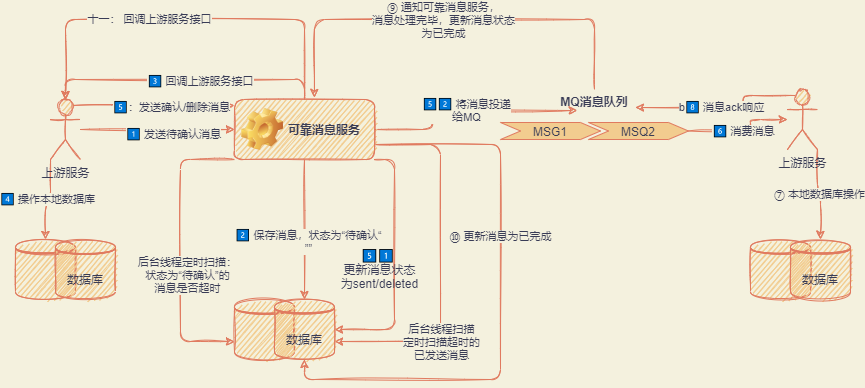

The diagram above was exported from draw.io. Its source (the exported page's mxGraphModel, read from the mxfile embedded in the PNG):
<mxGraphModel dx="1025" dy="830" grid="1" gridSize="10" guides="1" tooltips="1" connect="1" arrows="1" fold="1" page="1" pageScale="1" pageWidth="827" pageHeight="1169" background="#F4F1DE" math="0" shadow="0">
  <root>
    <mxCell id="0" />
    <mxCell id="1" parent="0" />
    <mxCell id="4" style="edgeStyle=orthogonalEdgeStyle;curved=0;orthogonalLoop=1;jettySize=auto;html=1;entryX=0;entryY=0.5;entryDx=0;entryDy=0;fontColor=#393C56;strokeColor=#E07A5F;sketch=1;labelBackgroundColor=#F4F1DE;" edge="1" parent="1" source="2" target="3">
      <mxGeometry relative="1" as="geometry" />
    </mxCell>
    <mxCell id="5" value="1⃣ 发送待确认消息" style="edgeLabel;html=1;align=center;verticalAlign=middle;resizable=0;points=[];fontColor=#393C56;sketch=1;rounded=1;labelBackgroundColor=#F4F1DE;" vertex="1" connectable="0" parent="4">
      <mxGeometry x="0.2" y="-4" relative="1" as="geometry">
        <mxPoint as="offset" />
      </mxGeometry>
    </mxCell>
    <mxCell id="18" value="4⃣ 操作本地数据库" style="edgeStyle=orthogonalEdgeStyle;curved=0;rounded=1;sketch=1;orthogonalLoop=1;jettySize=auto;html=1;exitX=0;exitY=1;exitDx=0;exitDy=0;exitPerimeter=0;fontColor=#393C56;strokeColor=#E07A5F;fillColor=#F2CC8F;labelBackgroundColor=#F4F1DE;" edge="1" parent="1" source="2" target="16">
      <mxGeometry relative="1" as="geometry" />
    </mxCell>
    <mxCell id="20" style="edgeStyle=orthogonalEdgeStyle;curved=0;rounded=1;sketch=1;orthogonalLoop=1;jettySize=auto;html=1;exitX=0.75;exitY=0.1;exitDx=0;exitDy=0;exitPerimeter=0;fontColor=#393C56;strokeColor=#E07A5F;fillColor=#F2CC8F;labelBackgroundColor=#F4F1DE;" edge="1" parent="1" source="2" target="3">
      <mxGeometry relative="1" as="geometry">
        <Array as="points">
          <mxPoint x="240" y="256" />
          <mxPoint x="240" y="256" />
        </Array>
      </mxGeometry>
    </mxCell>
    <mxCell id="21" value="5⃣：发送确认/删除消息" style="edgeLabel;html=1;align=center;verticalAlign=middle;resizable=0;points=[];fontColor=#393C56;labelBackgroundColor=#F4F1DE;" vertex="1" connectable="0" parent="20">
      <mxGeometry x="0.2074" y="-1" relative="1" as="geometry">
        <mxPoint x="1" as="offset" />
      </mxGeometry>
    </mxCell>
    <mxCell id="2" value="上游服务" style="shape=umlActor;verticalLabelPosition=bottom;verticalAlign=top;html=1;outlineConnect=0;fontColor=#393C56;strokeColor=#E07A5F;fillColor=#F2CC8F;sketch=1;rounded=1;" vertex="1" parent="1">
      <mxGeometry x="90" y="250" width="30" height="60" as="geometry" />
    </mxCell>
    <mxCell id="8" style="edgeStyle=orthogonalEdgeStyle;curved=0;orthogonalLoop=1;jettySize=auto;html=1;entryX=0.5;entryY=0;entryDx=0;entryDy=0;fontColor=#393C56;strokeColor=#E07A5F;sketch=1;labelBackgroundColor=#F4F1DE;" edge="1" parent="1" source="3" target="7">
      <mxGeometry relative="1" as="geometry" />
    </mxCell>
    <mxCell id="9" value="2⃣ 保存消息，状态为“待确认“&lt;br&gt;””" style="edgeLabel;html=1;align=center;verticalAlign=middle;resizable=0;points=[];fontColor=#393C56;sketch=1;rounded=1;labelBackgroundColor=#F4F1DE;" vertex="1" connectable="0" parent="8">
      <mxGeometry x="0.1538" y="3" relative="1" as="geometry">
        <mxPoint as="offset" />
      </mxGeometry>
    </mxCell>
    <mxCell id="10" style="edgeStyle=orthogonalEdgeStyle;curved=0;orthogonalLoop=1;jettySize=auto;html=1;exitX=0;exitY=1;exitDx=0;exitDy=0;entryX=0;entryY=0.7;entryDx=0;entryDy=0;fontColor=#393C56;strokeColor=#E07A5F;sketch=1;labelBackgroundColor=#F4F1DE;" edge="1" parent="1" source="3" target="6">
      <mxGeometry relative="1" as="geometry">
        <Array as="points">
          <mxPoint x="220" y="310" />
          <mxPoint x="220" y="492" />
        </Array>
      </mxGeometry>
    </mxCell>
    <mxCell id="11" value="后台线程定时扫描：&lt;br&gt;状态为“待确认”的&lt;br&gt;消息是否超时" style="edgeLabel;html=1;align=center;verticalAlign=middle;resizable=0;points=[];fontColor=#393C56;sketch=1;rounded=1;labelBackgroundColor=#F4F1DE;" vertex="1" connectable="0" parent="10">
      <mxGeometry x="0.4324" y="1" relative="1" as="geometry">
        <mxPoint x="5" y="-39" as="offset" />
      </mxGeometry>
    </mxCell>
    <mxCell id="14" style="edgeStyle=orthogonalEdgeStyle;curved=0;rounded=1;sketch=1;orthogonalLoop=1;jettySize=auto;html=1;entryX=0.5;entryY=0;entryDx=0;entryDy=0;entryPerimeter=0;fontColor=#393C56;strokeColor=#E07A5F;fillColor=#F2CC8F;labelBackgroundColor=#F4F1DE;" edge="1" parent="1" source="3" target="2">
      <mxGeometry relative="1" as="geometry">
        <Array as="points">
          <mxPoint x="344" y="230" />
          <mxPoint x="105" y="230" />
        </Array>
      </mxGeometry>
    </mxCell>
    <mxCell id="15" value="3⃣ 回调上游服务接口" style="edgeLabel;html=1;align=center;verticalAlign=middle;resizable=0;points=[];fontColor=#393C56;labelBackgroundColor=#F4F1DE;" vertex="1" connectable="0" parent="14">
      <mxGeometry x="-0.1039" y="1" relative="1" as="geometry">
        <mxPoint as="offset" />
      </mxGeometry>
    </mxCell>
    <mxCell id="27" value="5⃣2⃣ 将消息投递&lt;br&gt;给MQ" style="edgeStyle=orthogonalEdgeStyle;curved=0;rounded=1;sketch=1;orthogonalLoop=1;jettySize=auto;html=1;entryX=0.418;entryY=0.35;entryDx=0;entryDy=0;entryPerimeter=0;fontColor=#393C56;strokeColor=#E07A5F;fillColor=#F2CC8F;labelBackgroundColor=#F4F1DE;" edge="1" parent="1" source="3" target="22">
      <mxGeometry relative="1" as="geometry" />
    </mxCell>
    <mxCell id="29" style="edgeStyle=orthogonalEdgeStyle;curved=0;rounded=1;sketch=1;orthogonalLoop=1;jettySize=auto;html=1;exitX=1;exitY=1;exitDx=0;exitDy=0;entryX=1;entryY=0.5;entryDx=0;entryDy=0;fontColor=#393C56;strokeColor=#E07A5F;fillColor=#F2CC8F;labelBackgroundColor=#F4F1DE;" edge="1" parent="1" source="3" target="7">
      <mxGeometry relative="1" as="geometry">
        <Array as="points">
          <mxPoint x="434" y="310" />
          <mxPoint x="434" y="480" />
        </Array>
      </mxGeometry>
    </mxCell>
    <mxCell id="39" style="edgeStyle=orthogonalEdgeStyle;curved=0;rounded=1;sketch=1;orthogonalLoop=1;jettySize=auto;html=1;exitX=1;exitY=0.75;exitDx=0;exitDy=0;entryX=0.5;entryY=1;entryDx=0;entryDy=0;fontColor=#393C56;strokeColor=#E07A5F;fillColor=#F2CC8F;labelBackgroundColor=#F4F1DE;" edge="1" parent="1" source="3" target="7">
      <mxGeometry relative="1" as="geometry">
        <Array as="points">
          <mxPoint x="540" y="295" />
          <mxPoint x="540" y="530" />
          <mxPoint x="344" y="530" />
        </Array>
      </mxGeometry>
    </mxCell>
    <mxCell id="40" value="⑩ 更新消息为已完成" style="edgeLabel;html=1;align=center;verticalAlign=middle;resizable=0;points=[];fontColor=#393C56;labelBackgroundColor=#F4F1DE;" vertex="1" connectable="0" parent="39">
      <mxGeometry x="-0.2477" y="-1" relative="1" as="geometry">
        <mxPoint as="offset" />
      </mxGeometry>
    </mxCell>
    <mxCell id="41" style="edgeStyle=orthogonalEdgeStyle;curved=0;rounded=1;sketch=1;orthogonalLoop=1;jettySize=auto;html=1;exitX=1;exitY=0.75;exitDx=0;exitDy=0;entryX=1;entryY=0.7;entryDx=0;entryDy=0;fontColor=#393C56;strokeColor=#E07A5F;fillColor=#F2CC8F;labelBackgroundColor=#F4F1DE;" edge="1" parent="1" source="3" target="7">
      <mxGeometry relative="1" as="geometry">
        <Array as="points">
          <mxPoint x="480" y="295" />
          <mxPoint x="480" y="492" />
        </Array>
      </mxGeometry>
    </mxCell>
    <mxCell id="42" value="后台线程扫描&lt;br&gt;定时扫描超时的&lt;br&gt;已发送消息" style="edgeLabel;html=1;align=center;verticalAlign=middle;resizable=0;points=[];fontColor=#393C56;labelBackgroundColor=#F4F1DE;" vertex="1" connectable="0" parent="41">
      <mxGeometry x="-0.4103" y="2" relative="1" as="geometry">
        <mxPoint x="-2" y="154" as="offset" />
      </mxGeometry>
    </mxCell>
    <mxCell id="43" style="edgeStyle=orthogonalEdgeStyle;curved=0;rounded=1;sketch=1;orthogonalLoop=1;jettySize=auto;html=1;entryX=0.5;entryY=0;entryDx=0;entryDy=0;entryPerimeter=0;fontColor=#393C56;strokeColor=#E07A5F;fillColor=#F2CC8F;labelBackgroundColor=#F4F1DE;" edge="1" parent="1" source="3" target="2">
      <mxGeometry relative="1" as="geometry">
        <Array as="points">
          <mxPoint x="344" y="170" />
          <mxPoint x="105" y="170" />
        </Array>
      </mxGeometry>
    </mxCell>
    <mxCell id="44" value="十一： 回调上游服务接口" style="edgeLabel;html=1;align=center;verticalAlign=middle;resizable=0;points=[];fontColor=#393C56;labelBackgroundColor=#F4F1DE;" vertex="1" connectable="0" parent="43">
      <mxGeometry x="0.183" y="-1" relative="1" as="geometry">
        <mxPoint as="offset" />
      </mxGeometry>
    </mxCell>
    <mxCell id="3" value="可靠消息服务" style="label;whiteSpace=wrap;html=1;image=img/clipart/Gear_128x128.png;fontColor=#393C56;strokeColor=#E07A5F;fillColor=#F2CC8F;sketch=1;" vertex="1" parent="1">
      <mxGeometry x="274" y="250" width="140" height="60" as="geometry" />
    </mxCell>
    <mxCell id="6" value="" style="shape=datastore;whiteSpace=wrap;html=1;fontColor=#393C56;strokeColor=#E07A5F;fillColor=#F2CC8F;sketch=1;rounded=1;" vertex="1" parent="1">
      <mxGeometry x="274" y="450" width="60" height="60" as="geometry" />
    </mxCell>
    <mxCell id="7" value="数据库" style="shape=datastore;whiteSpace=wrap;html=1;fontColor=#393C56;strokeColor=#E07A5F;fillColor=#F2CC8F;sketch=1;rounded=1;" vertex="1" parent="1">
      <mxGeometry x="314" y="450" width="60" height="60" as="geometry" />
    </mxCell>
    <mxCell id="16" value="" style="shape=datastore;whiteSpace=wrap;html=1;fontColor=#393C56;strokeColor=#E07A5F;fillColor=#F2CC8F;sketch=1;rounded=1;" vertex="1" parent="1">
      <mxGeometry x="55" y="390" width="60" height="60" as="geometry" />
    </mxCell>
    <mxCell id="17" value="数据库" style="shape=datastore;whiteSpace=wrap;html=1;fontColor=#393C56;strokeColor=#E07A5F;fillColor=#F2CC8F;sketch=1;rounded=1;" vertex="1" parent="1">
      <mxGeometry x="95" y="390" width="60" height="60" as="geometry" />
    </mxCell>
    <mxCell id="37" style="edgeStyle=orthogonalEdgeStyle;curved=0;rounded=1;sketch=1;orthogonalLoop=1;jettySize=auto;html=1;entryX=0.571;entryY=-0.033;entryDx=0;entryDy=0;entryPerimeter=0;fontColor=#393C56;strokeColor=#E07A5F;fillColor=#F2CC8F;labelBackgroundColor=#F4F1DE;" edge="1" parent="1" source="22" target="3">
      <mxGeometry relative="1" as="geometry">
        <Array as="points">
          <mxPoint x="634" y="170" />
          <mxPoint x="354" y="170" />
        </Array>
      </mxGeometry>
    </mxCell>
    <mxCell id="38" value="⑨ 通知可靠消息服务，&lt;br&gt;消息处理完毕，更新消息状态&lt;br&gt;为已完成" style="edgeLabel;html=1;align=center;verticalAlign=middle;resizable=0;points=[];fontColor=#393C56;labelBackgroundColor=#F4F1DE;" vertex="1" connectable="0" parent="37">
      <mxGeometry x="0.0371" relative="1" as="geometry">
        <mxPoint as="offset" />
      </mxGeometry>
    </mxCell>
    <mxCell id="22" value="MQ消息队列" style="swimlane;childLayout=stackLayout;horizontal=1;fillColor=none;horizontalStack=1;resizeParent=1;resizeParentMax=0;resizeLast=0;collapsible=0;strokeColor=none;stackBorder=10;stackSpacing=-12;resizable=1;align=center;points=[];fontColor=#393C56;rounded=1;sketch=1;" vertex="1" parent="1">
      <mxGeometry x="530" y="240" width="208" height="60" as="geometry" />
    </mxCell>
    <mxCell id="23" value="MSG1" style="shape=step;perimeter=stepPerimeter;fixedSize=1;points=[];fillColor=#F2CC8F;strokeColor=#E07A5F;fontColor=#393C56;" vertex="1" parent="22">
      <mxGeometry x="10" y="33" width="100" height="17" as="geometry" />
    </mxCell>
    <mxCell id="24" value="MSQ2" style="shape=step;perimeter=stepPerimeter;fixedSize=1;points=[];fillColor=#F2CC8F;strokeColor=#E07A5F;fontColor=#393C56;" vertex="1" parent="22">
      <mxGeometry x="98" y="33" width="100" height="17" as="geometry" />
    </mxCell>
    <mxCell id="30" value="5⃣1⃣ &lt;br&gt;更新消息状态&lt;br&gt;为sent/deleted" style="text;html=1;align=center;verticalAlign=middle;resizable=0;points=[];autosize=1;strokeColor=none;fontColor=#393C56;" vertex="1" parent="1">
      <mxGeometry x="374" y="395" width="90" height="50" as="geometry" />
    </mxCell>
    <mxCell id="35" value="⑦ 本地数据库操作" style="edgeStyle=orthogonalEdgeStyle;curved=0;rounded=1;sketch=1;orthogonalLoop=1;jettySize=auto;html=1;exitX=1;exitY=1;exitDx=0;exitDy=0;exitPerimeter=0;fontColor=#393C56;strokeColor=#E07A5F;fillColor=#F2CC8F;labelBackgroundColor=#F4F1DE;" edge="1" parent="1" source="31" target="33">
      <mxGeometry relative="1" as="geometry" />
    </mxCell>
    <mxCell id="36" value="b8⃣ 消息ack响应" style="edgeStyle=orthogonalEdgeStyle;curved=0;rounded=1;sketch=1;orthogonalLoop=1;jettySize=auto;html=1;exitX=0.25;exitY=0.1;exitDx=0;exitDy=0;exitPerimeter=0;fontColor=#393C56;strokeColor=#E07A5F;fillColor=#F2CC8F;entryX=0.697;entryY=0.3;entryDx=0;entryDy=0;entryPerimeter=0;labelBackgroundColor=#F4F1DE;" edge="1" parent="1" source="31" target="22">
      <mxGeometry relative="1" as="geometry" />
    </mxCell>
    <mxCell id="31" value="上游服务" style="shape=umlActor;verticalLabelPosition=bottom;verticalAlign=top;html=1;outlineConnect=0;fontColor=#393C56;strokeColor=#E07A5F;fillColor=#F2CC8F;sketch=1;rounded=1;" vertex="1" parent="1">
      <mxGeometry x="827" y="240" width="30" height="60" as="geometry" />
    </mxCell>
    <mxCell id="32" value="" style="shape=datastore;whiteSpace=wrap;html=1;fontColor=#393C56;strokeColor=#E07A5F;fillColor=#F2CC8F;sketch=1;rounded=1;" vertex="1" parent="1">
      <mxGeometry x="790" y="390" width="60" height="60" as="geometry" />
    </mxCell>
    <mxCell id="33" value="数据库" style="shape=datastore;whiteSpace=wrap;html=1;fontColor=#393C56;strokeColor=#E07A5F;fillColor=#F2CC8F;sketch=1;rounded=1;" vertex="1" parent="1">
      <mxGeometry x="830" y="390" width="60" height="60" as="geometry" />
    </mxCell>
    <mxCell id="34" value="6⃣ 消费消息" style="edgeStyle=orthogonalEdgeStyle;curved=0;rounded=1;sketch=1;orthogonalLoop=1;jettySize=auto;html=1;fontColor=#393C56;strokeColor=#E07A5F;fillColor=#F2CC8F;labelBackgroundColor=#F4F1DE;" edge="1" parent="1" source="24" target="31">
      <mxGeometry relative="1" as="geometry">
        <Array as="points">
          <mxPoint x="790" y="282" />
          <mxPoint x="790" y="270" />
        </Array>
      </mxGeometry>
    </mxCell>
  </root>
</mxGraphModel>